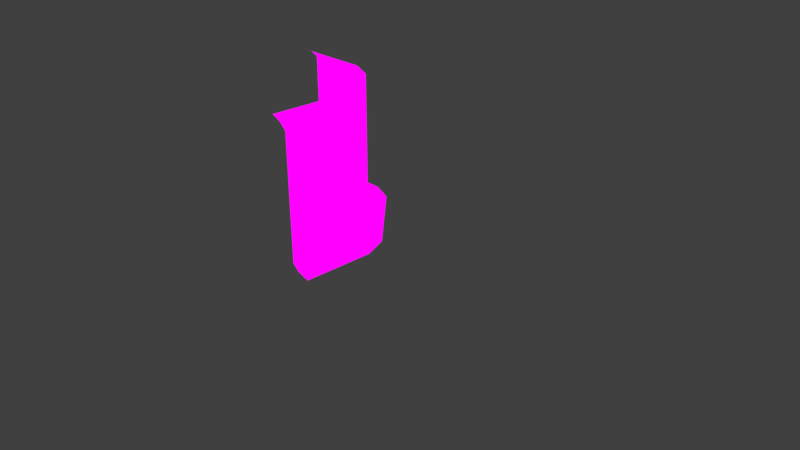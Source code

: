 # Source: Cavern_Cliff_Grass_Corner_High_01.blend  (saved by Blender 2.93.21; exported with 4.5.12 LTS)
import bpy
from mathutils import Matrix  # noqa: F401  (used for matrix-valued properties, if any)

bpy.ops.wm.read_factory_settings(use_empty=True)
scene = bpy.context.scene
scene.name = 'Scene'

# ---- collections
col_collection_1 = bpy.data.collections.new('Collection 1'); scene.collection.children.link(col_collection_1)

# ---- images (referenced by path relative to the original .blend; pixels are not part of the script)
import os
ASSET_DIR = os.environ.get("B2B_ASSET_DIR", "")  # directory of the original .blend (textures are referenced by path, not embedded)
HERE = os.path.dirname(os.path.abspath(__file__))  # packed textures are extracted next to this script under _unpacked/

def load_image(name, relpath, width, height, colorspace="sRGB"):
    """Load a texture the original file referenced (path relative to the .blend, or extracted next to this script)."""
    p = next((c for c in (os.path.join(HERE, relpath), os.path.join(ASSET_DIR, relpath)) if relpath and os.path.exists(c)), "")
    if p:
        img = bpy.data.images.load(p, check_existing=True)
        img.name = name
    else:  # same state as the original file: an image datablock whose file is absent (Cycles renders it pink)
        img = bpy.data.images.new(name, width, height)
        img.source = "FILE"
        img.filepath = "//" + (relpath or name)
    img.colorspace_settings.name = colorspace
    return img
img_caverns_tileset_png = load_image('Caverns_Tileset.png', 'Caverns_Tileset.png', 1024, 1024, 'sRGB')

# ---- materials (node trees are filled in below, after node groups)
mat_grassland_tileatlas_01 = bpy.data.materials.new('Grassland_Tileatlas_01')
mat_grassland_tileatlas_01.alpha_threshold = 0.0
mat_grassland_tileatlas_01.use_transparent_shadow = False
mat_grassland_tileatlas_01.roughness = 0.5
mat_grassland_tileatlas_01.line_color = (0.0, 0.0, 0.0, 1.0)
mat_caverns_tileset = bpy.data.materials.new('Caverns_Tileset')
mat_caverns_tileset.use_transparent_shadow = False

# ---- material node trees
mat_caverns_tileset.use_nodes = True; mat_caverns_tileset.node_tree.nodes.clear()
_N = mat_caverns_tileset.node_tree.nodes; _L = mat_caverns_tileset.node_tree.links
n0 = _N.new('ShaderNodeOutputMaterial'); n0.name = 'Material Output'; n0.location = (400, 0)
n1 = _N.new('ShaderNodeLightPath'); n1.name = 'Light Path'; n1.location = (0, 250)
n2 = _N.new('ShaderNodeBsdfTransparent'); n2.name = 'Transparent BSDF'; n2.location = (-200, -100)
n3 = _N.new('ShaderNodeEmission'); n3.name = 'Emission'; n3.location = (-200, -200)
n4 = _N.new('ShaderNodeMixShader'); n4.name = 'Mix Shader'; n4.location = (200, 0)
n5 = _N.new('ShaderNodeMixShader'); n5.name = 'Mix Shader.001'; n5.location = (0, -100)
n6 = _N.new('ShaderNodeTexImage'); n6.name = 'Image Texture'; n6.location = (-500, 100)
n6.image = img_caverns_tileset_png
n6.interpolation = 'Closest'
_L.new(n6.outputs[0], n3.inputs[0])
_L.new(n6.outputs[1], n5.inputs[0])
_L.new(n2.outputs[0], n5.inputs[1])
_L.new(n2.outputs[0], n4.inputs[1])
_L.new(n3.outputs[0], n5.inputs[2])
_L.new(n5.outputs[0], n4.inputs[2])
_L.new(n1.outputs[0], n4.inputs[0])
_L.new(n4.outputs[0], n0.inputs[0])
n0.is_active_output = True

# ---- world
world_world = bpy.data.worlds.new('World'); scene.world = world_world
world_world.color = (0.05088, 0.05088, 0.05088)
world_world.use_sun_shadow = False
world_world.sun_shadow_jitter_overblur = 0.0
world_world.cycles.sampling_method = 'MANUAL'

# ---- cameras
cam_camera = bpy.data.cameras.new('Camera')
cam_camera.clip_end = 100.0
cam_camera.lens = 35.0
cam_camera.sensor_width = 32.0
cam_camera.sensor_height = 18.0
cam_camera.ortho_scale = 7.314
cam_camera.dof.focus_distance = 0.0
cam_camera.dof.aperture_fstop = 128.0

# ---- lights
light_lamp = bpy.data.lights.new('Lamp', 'POINT')
light_lamp.transmission_factor = 0.0
light_lamp.cutoff_distance = 30.0
light_lamp.energy = 100.0
light_lamp.shadow_buffer_clip_start = 1.001
light_lamp.shadow_soft_size = 0.1
light_lamp.shadow_maximum_resolution = 0.006
light_lamp.use_absolute_resolution = True

# ---- meshes
me_cube = bpy.data.meshes.new('Cube')
me_cube.from_pydata([(0.0, 0.0, 0.0), (-0.2715, 0.0, 0.9716), (-0.2715, 0.0, 0.1318), (-0.3614, 0.0, 1.94), (-0.1738, -1.0, 0.04975), (-0.1692, 0.0, 0.04975), (-0.2715, -1.0, 0.1318), (-2.5, 1.228, 0.9718), (0.0, -1.0, 0.0), (-0.1464, 0.3536, -0.0001117), (-0.3384, 0.1616, 0.1317), (-1.339, 1.161, 0.9716), (-0.7695, 0.7305, 0.04964), (-0.2694, 0.2306, 0.04964), (-0.3384, 0.1616, 0.9716), (-0.8386, 0.6614, 0.1317), (-0.6466, 0.8534, -0.0001117), (-0.3384, 0.1616, 1.851), (-0.3614, -1.0, 1.94), (-1.266, 1.234, 0.04964), (-0.5, -1.0, 2.0), (-1.339, 1.161, 0.1317), (-0.8386, 0.6614, 0.9716), (-1.147, 1.353, -0.0001117), (-2.5, 1.5, 2.98e-08), (-0.2715, -1.0, 1.851), (-2.5, 1.228, 0.1318), (-1.5, 1.326, 0.04975), (-2.5, 1.33, 0.04975), (-1.5, 1.228, 0.1318), (-0.2715, 0.0, 1.851), (-1.5, 1.5, 2.98e-08), (-0.2715, -1.0, 0.9718), (-0.9022, 0.5978, 1.94), (-0.402, 0.09797, 1.94), (-0.8386, 0.6614, 1.851), (-0.5, 0.0, 2.0), (-1.402, 1.098, 1.94), (-1.0, 0.4999, 2.0), (-1.5, 0.9997, 2.0), (-2.5, 1.228, 1.851), (-1.5, 1.138, 1.94), (-2.5, 1.138, 1.94), (-2.5, 0.9997, 2.0), (-1.5, 1.228, 1.851), (-1.339, 1.161, 1.851), (-1.5, 1.228, 0.9718)], [], [(4, 5, 2, 6), (6, 2, 1, 32), (8, 0, 5, 4), (9, 16, 12, 13), (10, 15, 22, 14), (13, 12, 15, 10), (16, 23, 19, 12), (15, 21, 11, 22), (12, 19, 21, 15), (27, 28, 26, 29), (29, 26, 7, 46), (31, 24, 28, 27), (11, 46, 44, 45), (1, 14, 17, 30), (46, 7, 40, 44), (22, 11, 45, 35), (2, 10, 14, 1), (5, 13, 10, 2), (0, 9, 13, 5), (14, 22, 35, 17), (32, 1, 30, 25), (21, 29, 46, 11), (19, 27, 29, 21), (23, 31, 27, 19), (25, 30, 3, 18), (18, 3, 36, 20), (34, 33, 38, 36), (17, 35, 33, 34), (33, 37, 39, 38), (35, 45, 37, 33), (44, 40, 42, 41), (41, 42, 43, 39), (36, 3, 34), (30, 17, 34, 3), (39, 37, 41), (45, 44, 41, 37)])
me_cube.polygons.foreach_set('use_smooth', [True] * 36)
me_cube.polygons.foreach_set('material_index', [1, 1, 1, 1, 1, 1, 1, 1, 1, 1, 1, 1, 1, 1, 1, 1, 1, 1, 1, 1, 1, 1, 1, 1, 1, 1, 1, 1, 1, 1, 1, 1, 1, 1, 1, 1])
_uv = me_cube.uv_layers.new(name='UVMap')
_uv.uv.foreach_set('vector', [0.06255, 0.8282, 0.125, 0.8282, 0.125, 0.8437, 0.06255, 0.8437, 0.06255, 0.6251, 0.125, 0.6251, 0.125, 0.7499, 0.06255, 0.7499, 0.09098, 0.7501, 0.1817, 0.7501, 0.1817, 0.7655, 0.09098, 0.7655, 0.1051, 0.7501, 0.1676, 0.7501, 0.1676, 0.7655, 0.1051, 0.7655, 0.06255, 0.6251, 0.125, 0.6251, 0.125, 0.7499, 0.06255, 0.7499, 0.07227, 0.8282, 0.1152, 0.8282, 0.1152, 0.8437, 0.07227, 0.8437, 0.1051, 0.7501, 0.1676, 0.7501, 0.1676, 0.7655, 0.1051, 0.7655, 0.06255, 0.6251, 0.125, 0.6251, 0.125, 0.7499, 0.06255, 0.7499, 0.07227, 0.8282, 0.1152, 0.8282, 0.1152, 0.8437, 0.07227, 0.8437, 0.06255, 0.8282, 0.125, 0.8282, 0.125, 0.8437, 0.06255, 0.8437, 0.06255, 0.6251, 0.125, 0.6251, 0.125, 0.7499, 0.06255, 0.7499, 0.09098, 0.7501, 0.1817, 0.7501, 0.1817, 0.7655, 0.09098, 0.7655, 0.1392, 0.6251, 0.1562, 0.6251, 0.1562, 0.7499, 0.1392, 0.7499, 0.1392, 0.6251, 0.1562, 0.6251, 0.1562, 0.7499, 0.1392, 0.7499, 0.06255, 0.6251, 0.125, 0.6251, 0.125, 0.7499, 0.06255, 0.7499, 0.06255, 0.6251, 0.125, 0.6251, 0.125, 0.7499, 0.06255, 0.7499, 0.1392, 0.6251, 0.1562, 0.6251, 0.1562, 0.7499, 0.1392, 0.7499, 0.08594, 0.8282, 0.1016, 0.8282, 0.09766, 0.8437, 0.08789, 0.8437, 0.1165, 0.7501, 0.1506, 0.7501, 0.1449, 0.7655, 0.1222, 0.7655, 0.06255, 0.6251, 0.125, 0.6251, 0.125, 0.7499, 0.06255, 0.7499, 0.06255, 0.6251, 0.125, 0.6251, 0.125, 0.7499, 0.06255, 0.7499, 0.1392, 0.6251, 0.1562, 0.6251, 0.1562, 0.7499, 0.1392, 0.7499, 0.08594, 0.8282, 0.1016, 0.8282, 0.09961, 0.8437, 0.08984, 0.8437, 0.1222, 0.7501, 0.1562, 0.7501, 0.1506, 0.7655, 0.1278, 0.7655, 0.06255, 0.8438, 0.125, 0.8438, 0.125, 0.8593, 0.06255, 0.8593, 0.09098, 0.797, 0.1817, 0.797, 0.1817, 0.8124, 0.09098, 0.8124, 0.1051, 0.797, 0.1676, 0.797, 0.1676, 0.8124, 0.1051, 0.8124, 0.07227, 0.8438, 0.1152, 0.8438, 0.1152, 0.8593, 0.07227, 0.8593, 0.1051, 0.797, 0.1676, 0.797, 0.1676, 0.8124, 0.1051, 0.8124, 0.07227, 0.8438, 0.1152, 0.8438, 0.1152, 0.8593, 0.07227, 0.8593, 0.06255, 0.8438, 0.125, 0.8438, 0.125, 0.8593, 0.06255, 0.8593, 0.09098, 0.797, 0.1817, 0.797, 0.1817, 0.8124, 0.09098, 0.8124, 0.1307, 0.797, 0.142, 0.797, 0.1392, 0.8124, 0.08789, 0.8438, 0.09766, 0.8438, 0.0957, 0.8593, 0.08984, 0.8593, 0.1278, 0.8008, 0.142, 0.8008, 0.1392, 0.8164, 0.08984, 0.8438, 0.09961, 0.8438, 0.09766, 0.8593, 0.0918, 0.8593])
me_cube.materials.append(mat_grassland_tileatlas_01)
me_cube.materials.append(mat_caverns_tileset)
me_cube.use_remesh_preserve_volume = False
me_cube.use_remesh_preserve_attributes = False
me_cube.use_mirror_vertex_groups = False
me_cube.update()

# ---- objects
ob_cube = bpy.data.objects.new('Cube', me_cube)
ob_lamp = bpy.data.objects.new('Lamp', light_lamp)
ob_camera = bpy.data.objects.new('Camera', cam_camera)

# ---- transforms, parenting, visibility, modifiers, constraints
ob_cube.location = (0.0, 0.0, 0.0)
ob_cube.lock_rotations_4d = False
ob_cube.empty_display_type = 'ARROWS'
ob_cube.lineart.crease_threshold = 0.0
ob_lamp.location = (4.076, 1.005, 5.904)
ob_lamp.rotation_euler = (0.6503, 0.05522, 1.866)
ob_lamp.lock_rotations_4d = False
ob_lamp.empty_display_type = 'ARROWS'
ob_lamp.color = (0.0, 0.0, 0.0, 0.0)
ob_lamp.lineart.crease_threshold = 0.0
ob_camera.location = (7.481, -6.508, 5.344)
ob_camera.rotation_euler = (1.109, 0.0, 0.8149)
ob_camera.lock_rotations_4d = False
ob_camera.empty_display_type = 'ARROWS'
ob_camera.color = (0.0, 0.0, 0.0, 0.0)
ob_camera.display_type = 'WIRE'
ob_camera.lineart.crease_threshold = 0.0

# ---- collection membership
col_collection_1.objects.link(ob_cube)
col_collection_1.objects.link(ob_lamp)
col_collection_1.objects.link(ob_camera)

# ---- scene / render settings (as saved in the file)
scene.camera = ob_camera
scene.frame_start = 1; scene.frame_end = 250; scene.frame_set(1)
scene.render.engine = 'BLENDER_EEVEE_NEXT'
scene.render.resolution_percentage = 50
scene.render.dither_intensity = 0.0
scene.cycles.use_denoising = False
scene.cycles.samples = 128
scene.cycles.sampling_pattern = 'TABULATED_SOBOL'
scene.cycles.use_adaptive_sampling = False
scene.cycles.use_light_tree = False
scene.cycles.blur_glossy = 0.0
scene.cycles.sample_clamp_indirect = 0.0
scene.view_settings.view_transform = 'Standard'
bpy.context.view_layer.update()
